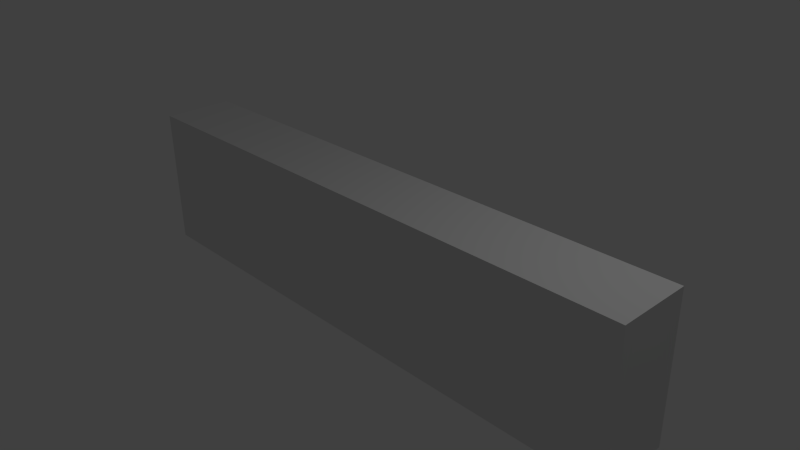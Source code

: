 # Source: wall.blend  (saved by Blender 2.70.0; exported with 4.5.12 LTS)
import bpy
from mathutils import Matrix  # noqa: F401  (used for matrix-valued properties, if any)

bpy.ops.wm.read_factory_settings(use_empty=True)
scene = bpy.context.scene
scene.name = 'Scene'

# ---- collections
col_collection_1 = bpy.data.collections.new('Collection 1'); scene.collection.children.link(col_collection_1)

# ---- materials (node trees are filled in below, after node groups)
mat_material = bpy.data.materials.new('Material')
mat_material.alpha_threshold = 0.0
mat_material.use_transparent_shadow = False
mat_material.specular_color = (0.8, 0.8, 0.8)
mat_material.roughness = 0.5
mat_material.line_color = (0.0, 0.0, 0.0, 1.0)

# ---- material node trees

# ---- world
world_world = bpy.data.worlds.new('World'); scene.world = world_world
world_world.color = (0.05088, 0.05088, 0.05088)
world_world.use_sun_shadow = False
world_world.sun_shadow_jitter_overblur = 0.0
world_world.cycles.sampling_method = 'MANUAL'
world_world.cycles.sample_map_resolution = 256

# ---- cameras
cam_camera = bpy.data.cameras.new('Camera')
cam_camera.clip_end = 100.0
cam_camera.lens = 35.0
cam_camera.sensor_width = 32.0
cam_camera.sensor_height = 18.0
cam_camera.ortho_scale = 7.314
cam_camera.dof.focus_distance = 0.0
cam_camera.dof.aperture_fstop = 128.0

# ---- lights
light_lamp = bpy.data.lights.new('Lamp', 'POINT')
light_lamp.transmission_factor = 0.0
light_lamp.cutoff_distance = 30.0
light_lamp.energy = 100.0
light_lamp.shadow_buffer_clip_start = 1.001
light_lamp.shadow_soft_size = 0.1
light_lamp.shadow_maximum_resolution = 0.006
light_lamp.use_absolute_resolution = True
light_lamp.cycles.use_multiple_importance_sampling = False

# ---- meshes
me_cube = bpy.data.meshes.new('Cube')
me_cube.from_pydata([(-4.0, -0.5, -1.0), (-4.0, 0.5, -1.0), (-4.0, 0.5, 1.0), (-4.0, -0.5, 1.0), (4.0, 0.5, -1.0), (4.0, -0.5, -1.0), (4.0, 0.5, 1.0), (4.0, -0.5, 1.0)], [], [(0, 1, 4, 5), (2, 6, 4, 1), (0, 3, 2, 1), (4, 6, 7, 5), (3, 7, 6, 2), (0, 5, 7, 3)])
me_cube.materials.append(mat_material)
me_cube.use_remesh_preserve_volume = False
me_cube.use_remesh_preserve_attributes = False
me_cube.use_mirror_vertex_groups = False
me_cube.update()

# ---- objects
ob_cube = bpy.data.objects.new('Cube', me_cube)
ob_lamp = bpy.data.objects.new('Lamp', light_lamp)
ob_camera = bpy.data.objects.new('Camera', cam_camera)

# ---- transforms, parenting, visibility, modifiers, constraints
ob_cube.location = (0.0, 0.0, 0.0)
ob_cube.lock_rotations_4d = False
ob_cube.empty_display_type = 'ARROWS'
ob_cube.lineart.crease_threshold = 0.0
ob_lamp.location = (4.076, 1.005, 5.904)
ob_lamp.rotation_euler = (0.6503, 0.05522, 1.866)
ob_lamp.lock_rotations_4d = False
ob_lamp.empty_display_type = 'ARROWS'
ob_lamp.color = (0.0, 0.0, 0.0, 0.0)
ob_lamp.lineart.crease_threshold = 0.0
ob_camera.location = (7.481, -6.508, 5.344)
ob_camera.rotation_euler = (1.109, 0.01082, 0.8149)
ob_camera.lock_rotations_4d = False
ob_camera.empty_display_type = 'ARROWS'
ob_camera.color = (0.0, 0.0, 0.0, 0.0)
ob_camera.display_type = 'WIRE'
ob_camera.lineart.crease_threshold = 0.0

# ---- collection membership
col_collection_1.objects.link(ob_cube)
col_collection_1.objects.link(ob_lamp)
col_collection_1.objects.link(ob_camera)

# ---- scene / render settings (as saved in the file)
scene.camera = ob_camera
scene.frame_start = 1; scene.frame_end = 250; scene.frame_set(1)
scene.render.engine = 'BLENDER_EEVEE_NEXT'
scene.render.resolution_percentage = 50
scene.render.dither_intensity = 0.0
scene.cycles.use_denoising = False
scene.cycles.samples = 10
scene.cycles.sampling_pattern = 'TABULATED_SOBOL'
scene.cycles.light_sampling_threshold = 0.0
scene.cycles.use_adaptive_sampling = False
scene.cycles.use_light_tree = False
scene.cycles.blur_glossy = 0.0
scene.cycles.volume_bounces = 1
scene.cycles.pixel_filter_type = 'GAUSSIAN'
scene.cycles.sample_clamp_indirect = 0.0
scene.view_settings.view_transform = 'Standard'
bpy.context.view_layer.update()
